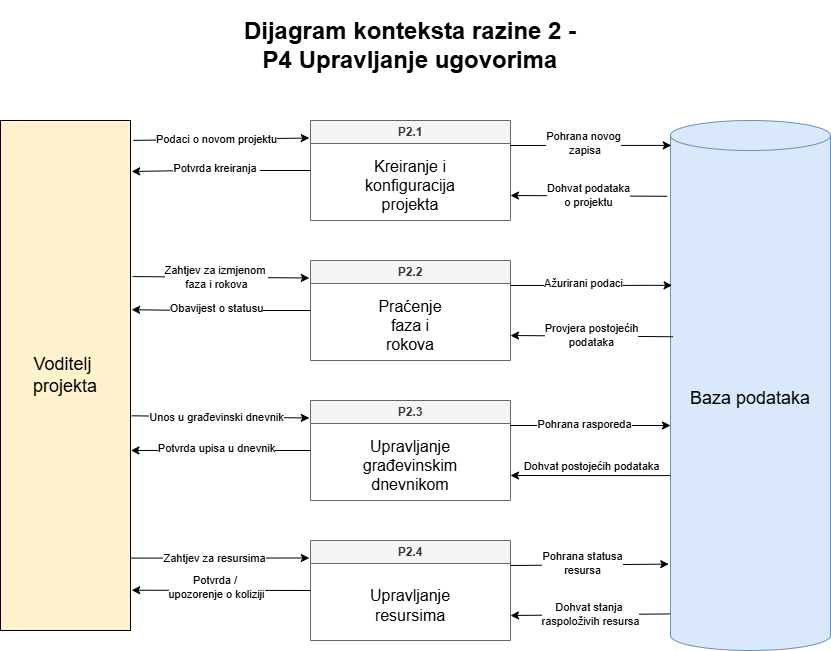

The diagram above was exported from draw.io. Its source (the exported page's mxGraphModel, read from the mxfile embedded in the PNG):
<mxGraphModel dx="1101" dy="639" grid="1" gridSize="10" guides="1" tooltips="1" connect="1" arrows="1" fold="1" page="1" pageScale="1" pageWidth="827" pageHeight="1169" math="0" shadow="0">
  <root>
    <mxCell id="0" />
    <mxCell id="1" parent="0" />
    <mxCell id="lboGQB2zQZx3TCMmPac0-1" parent="1" style="rounded=0;whiteSpace=wrap;html=1;fillColor=#fff2cc;strokeColor=#000000;" value="&lt;font style=&quot;font-size: 18px;&quot;&gt;Voditelj&amp;nbsp;&lt;/font&gt;&lt;div&gt;&lt;font style=&quot;font-size: 18px;&quot;&gt;projekta&lt;/font&gt;&lt;/div&gt;" vertex="1">
      <mxGeometry height="510" width="130" x="220" y="170" as="geometry" />
    </mxCell>
    <mxCell id="lboGQB2zQZx3TCMmPac0-2" parent="1" style="swimlane;whiteSpace=wrap;html=1;fillColor=#f5f5f5;fontColor=#333333;strokeColor=#666666;startSize=23;" value="P2.1" vertex="1">
      <mxGeometry height="100" width="200" x="530" y="170" as="geometry">
        <mxRectangle height="30" width="70" x="370" y="110" as="alternateBounds" />
      </mxGeometry>
    </mxCell>
    <mxCell id="lboGQB2zQZx3TCMmPac0-3" parent="lboGQB2zQZx3TCMmPac0-2" style="text;html=1;whiteSpace=wrap;strokeColor=none;fillColor=none;align=center;verticalAlign=middle;rounded=0;fontSize=16;" value="Kreiranje i konfiguracija projekta" vertex="1">
      <mxGeometry height="30" width="140" x="30" y="50" as="geometry" />
    </mxCell>
    <mxCell id="lboGQB2zQZx3TCMmPac0-4" edge="1" parent="1" source="lboGQB2zQZx3TCMmPac0-1" style="endArrow=classic;html=1;rounded=0;exitX=1.022;exitY=0.039;exitDx=0;exitDy=0;entryX=-0.006;entryY=0.175;entryDx=0;entryDy=0;entryPerimeter=0;exitPerimeter=0;" target="lboGQB2zQZx3TCMmPac0-2" value="">
      <mxGeometry height="50" relative="1" width="50" as="geometry">
        <mxPoint x="570" y="310" as="sourcePoint" />
        <mxPoint x="620" y="260" as="targetPoint" />
      </mxGeometry>
    </mxCell>
    <mxCell id="lboGQB2zQZx3TCMmPac0-5" connectable="0" parent="lboGQB2zQZx3TCMmPac0-4" style="edgeLabel;html=1;align=center;verticalAlign=middle;resizable=0;points=[];" value="Podaci o novom projektu" vertex="1">
      <mxGeometry relative="1" x="-0.058" as="geometry">
        <mxPoint as="offset" />
      </mxGeometry>
    </mxCell>
    <mxCell id="lboGQB2zQZx3TCMmPac0-6" edge="1" parent="1" source="lboGQB2zQZx3TCMmPac0-2" style="endArrow=classic;html=1;rounded=0;exitX=0;exitY=0.5;exitDx=0;exitDy=0;entryX=1.009;entryY=0.1;entryDx=0;entryDy=0;entryPerimeter=0;" target="lboGQB2zQZx3TCMmPac0-1" value="">
      <mxGeometry height="50" relative="1" width="50" as="geometry">
        <Array as="points">
          <mxPoint x="410" y="220" />
        </Array>
        <mxPoint x="570" y="310" as="sourcePoint" />
        <mxPoint x="399" y="220" as="targetPoint" />
      </mxGeometry>
    </mxCell>
    <mxCell id="lboGQB2zQZx3TCMmPac0-7" connectable="0" parent="lboGQB2zQZx3TCMmPac0-6" style="edgeLabel;html=1;align=center;verticalAlign=middle;resizable=0;points=[];" value="Potvrda kreiranja&amp;nbsp;" vertex="1">
      <mxGeometry relative="1" x="0.0609" y="-3" as="geometry">
        <mxPoint as="offset" />
      </mxGeometry>
    </mxCell>
    <mxCell id="lboGQB2zQZx3TCMmPac0-8" parent="1" style="shape=cylinder3;whiteSpace=wrap;html=1;boundedLbl=1;backgroundOutline=1;size=15;fillColor=#dae8fc;strokeColor=#6c8ebf;" value="&lt;font style=&quot;font-size: 18px;&quot;&gt;Baza podataka&lt;/font&gt;" vertex="1">
      <mxGeometry height="530" width="160" x="890" y="170" as="geometry" />
    </mxCell>
    <mxCell id="lboGQB2zQZx3TCMmPac0-9" edge="1" parent="1" source="lboGQB2zQZx3TCMmPac0-2" style="endArrow=classic;html=1;rounded=0;exitX=1;exitY=0.25;exitDx=0;exitDy=0;entryX=0.005;entryY=0.047;entryDx=0;entryDy=0;entryPerimeter=0;" target="lboGQB2zQZx3TCMmPac0-8" value="">
      <mxGeometry height="50" relative="1" width="50" as="geometry">
        <mxPoint x="750" y="205" as="sourcePoint" />
        <mxPoint x="890" y="205" as="targetPoint" />
      </mxGeometry>
    </mxCell>
    <mxCell id="lboGQB2zQZx3TCMmPac0-10" connectable="0" parent="lboGQB2zQZx3TCMmPac0-9" style="edgeLabel;html=1;align=center;verticalAlign=middle;resizable=0;points=[];" value="Pohrana novog&lt;div&gt;&amp;nbsp;zapisa&lt;/div&gt;" vertex="1">
      <mxGeometry relative="1" x="-0.0933" y="2" as="geometry">
        <mxPoint as="offset" />
      </mxGeometry>
    </mxCell>
    <mxCell id="lboGQB2zQZx3TCMmPac0-11" edge="1" parent="1" source="lboGQB2zQZx3TCMmPac0-8" style="endArrow=classic;html=1;rounded=0;exitX=-0.021;exitY=0.143;exitDx=0;exitDy=0;entryX=1;entryY=0.75;entryDx=0;entryDy=0;exitPerimeter=0;" target="lboGQB2zQZx3TCMmPac0-2" value="">
      <mxGeometry height="50" relative="1" width="50" as="geometry">
        <mxPoint x="790" y="230" as="sourcePoint" />
        <mxPoint x="929" y="230" as="targetPoint" />
      </mxGeometry>
    </mxCell>
    <mxCell id="lboGQB2zQZx3TCMmPac0-12" connectable="0" parent="lboGQB2zQZx3TCMmPac0-11" style="edgeLabel;html=1;align=center;verticalAlign=middle;resizable=0;points=[];" value="Dohvat&amp;nbsp;&lt;span style=&quot;background-color: light-dark(#ffffff, var(--ge-dark-color, #121212)); color: light-dark(rgb(0, 0, 0), rgb(255, 255, 255));&quot;&gt;podataka&lt;/span&gt;&lt;div&gt;&lt;span style=&quot;background-color: light-dark(#ffffff, var(--ge-dark-color, #121212)); color: light-dark(rgb(0, 0, 0), rgb(255, 255, 255));&quot;&gt;o projektu&lt;/span&gt;&lt;/div&gt;" vertex="1">
      <mxGeometry relative="1" x="0.01" y="-1" as="geometry">
        <mxPoint as="offset" />
      </mxGeometry>
    </mxCell>
    <mxCell id="lboGQB2zQZx3TCMmPac0-13" parent="1" style="swimlane;whiteSpace=wrap;html=1;fillColor=#f5f5f5;fontColor=#333333;strokeColor=#666666;startSize=23;" value="P2.2" vertex="1">
      <mxGeometry height="100" width="200" x="530" y="310" as="geometry">
        <mxRectangle height="30" width="70" x="370" y="110" as="alternateBounds" />
      </mxGeometry>
    </mxCell>
    <mxCell id="lboGQB2zQZx3TCMmPac0-14" parent="lboGQB2zQZx3TCMmPac0-13" style="text;html=1;whiteSpace=wrap;strokeColor=none;fillColor=none;align=center;verticalAlign=middle;rounded=0;fontSize=16;" value="Praćenje faza i rokova" vertex="1">
      <mxGeometry height="30" width="60" x="70" y="50" as="geometry" />
    </mxCell>
    <mxCell id="lboGQB2zQZx3TCMmPac0-15" edge="1" parent="1" source="lboGQB2zQZx3TCMmPac0-1" style="endArrow=classic;html=1;rounded=0;exitX=1.016;exitY=0.306;exitDx=0;exitDy=0;entryX=-0.006;entryY=0.175;entryDx=0;entryDy=0;entryPerimeter=0;exitPerimeter=0;" target="lboGQB2zQZx3TCMmPac0-13" value="">
      <mxGeometry height="50" relative="1" width="50" as="geometry">
        <mxPoint x="370" y="327.5" as="sourcePoint" />
        <mxPoint x="620" y="400" as="targetPoint" />
      </mxGeometry>
    </mxCell>
    <mxCell id="lboGQB2zQZx3TCMmPac0-16" connectable="0" parent="lboGQB2zQZx3TCMmPac0-15" style="edgeLabel;html=1;align=center;verticalAlign=middle;resizable=0;points=[];" value="Zahtjev za izmjenom&amp;nbsp;&lt;div&gt;faza i rokova&lt;/div&gt;" vertex="1">
      <mxGeometry relative="1" x="-0.058" as="geometry">
        <mxPoint as="offset" />
      </mxGeometry>
    </mxCell>
    <mxCell id="lboGQB2zQZx3TCMmPac0-17" edge="1" parent="1" source="lboGQB2zQZx3TCMmPac0-13" style="endArrow=classic;html=1;rounded=0;exitX=0;exitY=0.5;exitDx=0;exitDy=0;entryX=1.009;entryY=0.371;entryDx=0;entryDy=0;entryPerimeter=0;" target="lboGQB2zQZx3TCMmPac0-1" value="">
      <mxGeometry height="50" relative="1" width="50" as="geometry">
        <Array as="points">
          <mxPoint x="410" y="360" />
        </Array>
        <mxPoint x="570" y="450" as="sourcePoint" />
        <mxPoint x="360" y="360" as="targetPoint" />
      </mxGeometry>
    </mxCell>
    <mxCell id="lboGQB2zQZx3TCMmPac0-18" connectable="0" parent="lboGQB2zQZx3TCMmPac0-17" style="edgeLabel;html=1;align=center;verticalAlign=middle;resizable=0;points=[];" value="Obavijest o statusu" vertex="1">
      <mxGeometry relative="1" x="0.0609" y="-3" as="geometry">
        <mxPoint as="offset" />
      </mxGeometry>
    </mxCell>
    <mxCell id="lboGQB2zQZx3TCMmPac0-19" edge="1" parent="1" source="lboGQB2zQZx3TCMmPac0-13" style="endArrow=classic;html=1;rounded=0;exitX=1;exitY=0.25;exitDx=0;exitDy=0;entryX=0.01;entryY=0.311;entryDx=0;entryDy=0;entryPerimeter=0;" target="lboGQB2zQZx3TCMmPac0-8" value="">
      <mxGeometry height="50" relative="1" width="50" as="geometry">
        <mxPoint x="750" y="345" as="sourcePoint" />
        <mxPoint x="890" y="330" as="targetPoint" />
      </mxGeometry>
    </mxCell>
    <mxCell id="lboGQB2zQZx3TCMmPac0-20" connectable="0" parent="lboGQB2zQZx3TCMmPac0-19" style="edgeLabel;html=1;align=center;verticalAlign=middle;resizable=0;points=[];" value="Ažurirani podaci" vertex="1">
      <mxGeometry relative="1" x="-0.0933" y="2" as="geometry">
        <mxPoint as="offset" />
      </mxGeometry>
    </mxCell>
    <mxCell id="lboGQB2zQZx3TCMmPac0-21" edge="1" parent="1" source="lboGQB2zQZx3TCMmPac0-8" style="endArrow=classic;html=1;rounded=0;exitX=0.015;exitY=0.408;exitDx=0;exitDy=0;entryX=1;entryY=0.75;entryDx=0;entryDy=0;exitPerimeter=0;" target="lboGQB2zQZx3TCMmPac0-13" value="">
      <mxGeometry height="50" relative="1" width="50" as="geometry">
        <mxPoint x="848" y="391" as="sourcePoint" />
        <mxPoint x="929" y="370" as="targetPoint" />
      </mxGeometry>
    </mxCell>
    <mxCell id="lboGQB2zQZx3TCMmPac0-22" connectable="0" parent="lboGQB2zQZx3TCMmPac0-21" style="edgeLabel;html=1;align=center;verticalAlign=middle;resizable=0;points=[];" value="Provjera postojećih&lt;div&gt;podataka&lt;/div&gt;" vertex="1">
      <mxGeometry relative="1" x="0.01" y="-1" as="geometry">
        <mxPoint as="offset" />
      </mxGeometry>
    </mxCell>
    <mxCell id="lboGQB2zQZx3TCMmPac0-23" parent="1" style="swimlane;whiteSpace=wrap;html=1;fillColor=#f5f5f5;fontColor=#333333;strokeColor=#666666;startSize=23;" value="P2.3" vertex="1">
      <mxGeometry height="100" width="200" x="530" y="450" as="geometry">
        <mxRectangle height="30" width="70" x="370" y="110" as="alternateBounds" />
      </mxGeometry>
    </mxCell>
    <mxCell id="lboGQB2zQZx3TCMmPac0-24" parent="lboGQB2zQZx3TCMmPac0-23" style="text;html=1;whiteSpace=wrap;strokeColor=none;fillColor=none;align=center;verticalAlign=middle;rounded=0;fontSize=16;" value="Upravljanje građevinskim dnevnikom" vertex="1">
      <mxGeometry height="30" width="60" x="70" y="50" as="geometry" />
    </mxCell>
    <mxCell id="lboGQB2zQZx3TCMmPac0-25" edge="1" parent="1" source="lboGQB2zQZx3TCMmPac0-1" style="endArrow=classic;html=1;rounded=0;exitX=1.009;exitY=0.579;exitDx=0;exitDy=0;entryX=-0.006;entryY=0.175;entryDx=0;entryDy=0;entryPerimeter=0;exitPerimeter=0;" target="lboGQB2zQZx3TCMmPac0-23" value="">
      <mxGeometry height="50" relative="1" width="50" as="geometry">
        <mxPoint x="370" y="467.5" as="sourcePoint" />
        <mxPoint x="620" y="540" as="targetPoint" />
      </mxGeometry>
    </mxCell>
    <mxCell id="lboGQB2zQZx3TCMmPac0-26" connectable="0" parent="lboGQB2zQZx3TCMmPac0-25" style="edgeLabel;html=1;align=center;verticalAlign=middle;resizable=0;points=[];" value="Unos u građevinski dnevnik" vertex="1">
      <mxGeometry relative="1" x="-0.058" as="geometry">
        <mxPoint as="offset" />
      </mxGeometry>
    </mxCell>
    <mxCell id="lboGQB2zQZx3TCMmPac0-27" edge="1" parent="1" source="lboGQB2zQZx3TCMmPac0-23" style="endArrow=classic;html=1;rounded=0;exitX=0;exitY=0.5;exitDx=0;exitDy=0;entryX=1.003;entryY=0.647;entryDx=0;entryDy=0;entryPerimeter=0;" target="lboGQB2zQZx3TCMmPac0-1" value="">
      <mxGeometry height="50" relative="1" width="50" as="geometry">
        <Array as="points">
          <mxPoint x="410" y="500" />
        </Array>
        <mxPoint x="570" y="590" as="sourcePoint" />
        <mxPoint x="370.3899999999999" y="499.9100000000001" as="targetPoint" />
      </mxGeometry>
    </mxCell>
    <mxCell id="lboGQB2zQZx3TCMmPac0-28" connectable="0" parent="lboGQB2zQZx3TCMmPac0-27" style="edgeLabel;html=1;align=center;verticalAlign=middle;resizable=0;points=[];" value="Potvrda upisa u dnevnik" vertex="1">
      <mxGeometry relative="1" x="0.0609" y="-3" as="geometry">
        <mxPoint as="offset" />
      </mxGeometry>
    </mxCell>
    <mxCell id="lboGQB2zQZx3TCMmPac0-29" edge="1" parent="1" source="lboGQB2zQZx3TCMmPac0-23" style="endArrow=classic;html=1;rounded=0;exitX=1;exitY=0.25;exitDx=0;exitDy=0;" value="">
      <mxGeometry height="50" relative="1" width="50" as="geometry">
        <mxPoint x="750" y="485" as="sourcePoint" />
        <mxPoint x="890" y="475" as="targetPoint" />
      </mxGeometry>
    </mxCell>
    <mxCell id="lboGQB2zQZx3TCMmPac0-30" connectable="0" parent="lboGQB2zQZx3TCMmPac0-29" style="edgeLabel;html=1;align=center;verticalAlign=middle;resizable=0;points=[];" value="Pohrana rasporeda" vertex="1">
      <mxGeometry relative="1" x="-0.0933" y="2" as="geometry">
        <mxPoint as="offset" />
      </mxGeometry>
    </mxCell>
    <mxCell id="lboGQB2zQZx3TCMmPac0-31" edge="1" parent="1" source="lboGQB2zQZx3TCMmPac0-8" style="endArrow=classic;html=1;rounded=0;entryX=1;entryY=0.75;entryDx=0;entryDy=0;exitX=0;exitY=0.67;exitDx=0;exitDy=0;exitPerimeter=0;" target="lboGQB2zQZx3TCMmPac0-23" value="">
      <mxGeometry height="50" relative="1" width="50" as="geometry">
        <mxPoint x="880" y="525" as="sourcePoint" />
        <mxPoint x="929" y="510" as="targetPoint" />
      </mxGeometry>
    </mxCell>
    <mxCell id="lboGQB2zQZx3TCMmPac0-32" connectable="0" parent="lboGQB2zQZx3TCMmPac0-31" style="edgeLabel;html=1;align=center;verticalAlign=middle;resizable=0;points=[];" value="Dohvat postojećih podataka" vertex="1">
      <mxGeometry relative="1" x="0.01" y="-1" as="geometry">
        <mxPoint x="1" y="-9" as="offset" />
      </mxGeometry>
    </mxCell>
    <mxCell id="lboGQB2zQZx3TCMmPac0-33" parent="1" style="swimlane;whiteSpace=wrap;html=1;fillColor=#f5f5f5;fontColor=#333333;strokeColor=#666666;startSize=23;" value="P2.4" vertex="1">
      <mxGeometry height="100" width="200" x="530" y="590" as="geometry">
        <mxRectangle height="30" width="70" x="370" y="110" as="alternateBounds" />
      </mxGeometry>
    </mxCell>
    <mxCell id="lboGQB2zQZx3TCMmPac0-34" parent="lboGQB2zQZx3TCMmPac0-33" style="text;html=1;whiteSpace=wrap;strokeColor=none;fillColor=none;align=center;verticalAlign=middle;rounded=0;fontSize=16;" value="Upravljanje resursima" vertex="1">
      <mxGeometry height="30" width="60" x="70" y="50" as="geometry" />
    </mxCell>
    <mxCell id="lboGQB2zQZx3TCMmPac0-35" edge="1" parent="1" source="lboGQB2zQZx3TCMmPac0-1" style="endArrow=classic;html=1;rounded=0;exitX=1;exitY=0.858;exitDx=0;exitDy=0;entryX=-0.006;entryY=0.175;entryDx=0;entryDy=0;entryPerimeter=0;exitPerimeter=0;" target="lboGQB2zQZx3TCMmPac0-33" value="">
      <mxGeometry height="50" relative="1" width="50" as="geometry">
        <mxPoint x="370" y="607.5" as="sourcePoint" />
        <mxPoint x="620" y="680" as="targetPoint" />
      </mxGeometry>
    </mxCell>
    <mxCell id="lboGQB2zQZx3TCMmPac0-36" connectable="0" parent="lboGQB2zQZx3TCMmPac0-35" style="edgeLabel;html=1;align=center;verticalAlign=middle;resizable=0;points=[];" value="Zahtjev za resursima" vertex="1">
      <mxGeometry relative="1" x="-0.058" as="geometry">
        <mxPoint as="offset" />
      </mxGeometry>
    </mxCell>
    <mxCell id="lboGQB2zQZx3TCMmPac0-37" edge="1" parent="1" source="lboGQB2zQZx3TCMmPac0-33" style="endArrow=classic;html=1;rounded=0;exitX=0;exitY=0.5;exitDx=0;exitDy=0;entryX=1.009;entryY=0.921;entryDx=0;entryDy=0;entryPerimeter=0;" target="lboGQB2zQZx3TCMmPac0-1" value="">
      <mxGeometry height="50" relative="1" width="50" as="geometry">
        <Array as="points" />
        <mxPoint x="570" y="730" as="sourcePoint" />
        <mxPoint x="370.3899999999999" y="639.9100000000001" as="targetPoint" />
      </mxGeometry>
    </mxCell>
    <mxCell id="lboGQB2zQZx3TCMmPac0-38" connectable="0" parent="lboGQB2zQZx3TCMmPac0-37" style="edgeLabel;html=1;align=center;verticalAlign=middle;resizable=0;points=[];" value="Potvrda /&amp;nbsp;&lt;div&gt;upozorenje o koliziji&lt;/div&gt;" vertex="1">
      <mxGeometry relative="1" x="0.0609" y="-3" as="geometry">
        <mxPoint as="offset" />
      </mxGeometry>
    </mxCell>
    <mxCell id="lboGQB2zQZx3TCMmPac0-39" edge="1" parent="1" source="lboGQB2zQZx3TCMmPac0-33" style="endArrow=classic;html=1;rounded=0;exitX=1;exitY=0.25;exitDx=0;exitDy=0;entryX=-0.011;entryY=0.837;entryDx=0;entryDy=0;entryPerimeter=0;" target="lboGQB2zQZx3TCMmPac0-8" value="">
      <mxGeometry height="50" relative="1" width="50" as="geometry">
        <mxPoint x="750" y="625" as="sourcePoint" />
        <mxPoint x="850" y="615" as="targetPoint" />
      </mxGeometry>
    </mxCell>
    <mxCell id="lboGQB2zQZx3TCMmPac0-40" connectable="0" parent="lboGQB2zQZx3TCMmPac0-39" style="edgeLabel;html=1;align=center;verticalAlign=middle;resizable=0;points=[];" value="Pohrana statusa&lt;div&gt;resursa&lt;/div&gt;" vertex="1">
      <mxGeometry relative="1" x="-0.0933" y="2" as="geometry">
        <mxPoint as="offset" />
      </mxGeometry>
    </mxCell>
    <mxCell id="lboGQB2zQZx3TCMmPac0-41" edge="1" parent="1" source="lboGQB2zQZx3TCMmPac0-8" style="endArrow=classic;html=1;rounded=0;exitX=-0.006;exitY=0.931;exitDx=0;exitDy=0;entryX=1;entryY=0.75;entryDx=0;entryDy=0;exitPerimeter=0;" target="lboGQB2zQZx3TCMmPac0-33" value="">
      <mxGeometry height="50" relative="1" width="50" as="geometry">
        <mxPoint x="848" y="671" as="sourcePoint" />
        <mxPoint x="929" y="650" as="targetPoint" />
      </mxGeometry>
    </mxCell>
    <mxCell id="lboGQB2zQZx3TCMmPac0-42" connectable="0" parent="lboGQB2zQZx3TCMmPac0-41" style="edgeLabel;html=1;align=center;verticalAlign=middle;resizable=0;points=[];" value="Dohvat stanja&amp;nbsp;&lt;div&gt;raspoloživih resursa&lt;/div&gt;" vertex="1">
      <mxGeometry relative="1" x="0.01" y="-1" as="geometry">
        <mxPoint as="offset" />
      </mxGeometry>
    </mxCell>
    <mxCell id="lboGQB2zQZx3TCMmPac0-46" parent="1" style="text;html=1;whiteSpace=wrap;strokeColor=none;fillColor=default;align=center;verticalAlign=middle;rounded=0;" value="&lt;h1&gt;Dijagram konteksta razine 2 - P4 Upravljanje ugovorima&lt;/h1&gt;" vertex="1">
      <mxGeometry height="30" width="360" x="450" y="80" as="geometry" />
    </mxCell>
  </root>
</mxGraphModel>